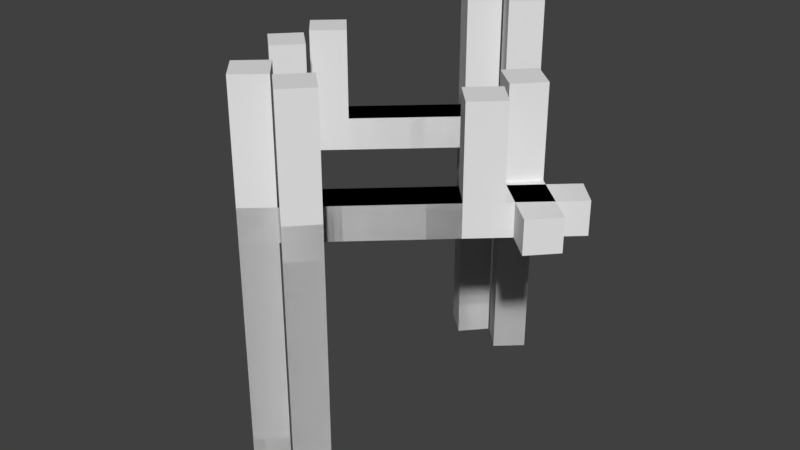 # Source: archway.blend  (saved by Blender 2.79.0; exported with 4.5.12 LTS)
import bpy
from mathutils import Matrix  # noqa: F401  (used for matrix-valued properties, if any)

bpy.ops.wm.read_factory_settings(use_empty=True)
scene = bpy.context.scene
scene.name = 'Scene'

# ---- collections
col_collection_1 = bpy.data.collections.new('Collection 1'); scene.collection.children.link(col_collection_1)

# ---- materials (node trees are filled in below, after node groups)
mat_material = bpy.data.materials.new('Material')
mat_material.alpha_threshold = 0.0
mat_material.use_transparent_shadow = False
mat_material.roughness = 0.5
mat_material.line_color = (0.0, 0.0, 0.0, 1.0)

# ---- material node trees

# ---- world
world_world = bpy.data.worlds.new('World'); scene.world = world_world
world_world.color = (0.05088, 0.05088, 0.05088)
world_world.use_sun_shadow = False
world_world.sun_shadow_jitter_overblur = 0.0
world_world.cycles.sampling_method = 'MANUAL'

# ---- meshes
me_cube = bpy.data.meshes.new('Cube')
me_cube.from_pydata([(-2.889, -9.108, -1.0), (-1.418, -7.754, -1.0), (-0.06325, -9.225, -1.0), (-1.535, -10.58, -1.0), (-2.889, -9.108, 1.0), (-1.418, -7.754, 1.0), (-0.06325, -9.225, 1.0), (-1.535, -10.58, 1.0), (-2.889, -9.108, 13.0), (-1.418, -7.754, 13.0), (-1.535, -10.58, 13.0), (-0.06325, -9.225, 13.0), (-2.889, -9.108, 14.95), (-1.418, -7.754, 14.95), (-1.535, -10.58, 14.95), (-0.06325, -9.225, 14.95), (5.228, -1.636, 13.0), (6.582, -3.107, 13.0), (5.228, -1.636, 14.95), (6.582, -3.107, 14.95), (-2.889, -9.108, -1.0), (-1.418, -7.754, -1.0), (-1.535, -10.58, -1.0), (-2.889, -9.108, 1.0), (-0.06325, -9.225, -1.0), (-1.418, -7.754, 1.0), (-0.06325, -9.225, 1.0), (-1.535, -10.58, 1.0), (-2.889, -9.108, 13.0), (-1.418, -7.754, 13.0), (-1.535, -10.58, 13.0), (-0.06325, -9.225, 13.0), (-2.889, -9.108, 14.95), (-1.418, -7.754, 14.95), (-1.535, -10.58, 14.95), (-0.06325, -9.225, 14.95), (5.228, -1.636, 13.0), (6.582, -3.107, 13.0), (5.228, -1.636, 14.95), (6.582, -3.107, 14.95), (6.765, -0.2209, 13.0), (8.119, -1.692, 13.0), (6.765, -0.2209, 14.95), (8.119, -1.692, 14.95), (9.897, 2.663, 13.0), (11.25, 1.191, 13.0), (9.897, 2.663, 14.95), (11.25, 1.191, 14.95), (5.228, -1.636, 20.24), (6.582, -3.107, 20.24), (6.765, -0.2209, 20.24), (8.119, -1.692, 20.24), (5.74, -1.646, 20.24), (6.615, -2.596, 20.24), (6.732, -0.7326, 20.24), (7.607, -1.682, 20.24), (-2.889, -9.108, 21.77), (-1.418, -7.754, 21.77), (-1.535, -10.58, 21.77), (-0.06325, -9.225, 21.77)], [], [(0, 3, 2, 1), (7, 10, 11, 6), (0, 1, 5, 4), (1, 2, 6, 5), (2, 3, 7, 6), (4, 7, 3, 0), (10, 14, 15, 11), (4, 8, 10, 7), (6, 11, 9, 5), (5, 9, 8, 4), (12, 13, 15, 14), (8, 12, 14, 10), (15, 19, 17, 11), (9, 13, 12, 8), (17, 19, 18, 16), (13, 18, 19, 15), (9, 16, 18, 13), (11, 17, 16, 9), (20, 21, 24, 22), (27, 26, 31, 30), (20, 23, 25, 21), (21, 25, 26, 24), (24, 26, 27, 22), (23, 20, 22, 27), (30, 31, 35, 34), (23, 27, 30, 28), (26, 25, 29, 31), (25, 23, 28, 29), (34, 35, 59, 58), (28, 30, 34, 32), (35, 31, 37, 39), (29, 28, 32, 33), (38, 39, 49, 48), (33, 35, 39, 38), (29, 33, 38, 36), (31, 29, 36, 37), (43, 41, 45, 47), (39, 37, 41, 43), (37, 36, 40, 41), (36, 38, 42, 40), (45, 44, 46, 47), (41, 40, 44, 45), (40, 42, 46, 44), (42, 43, 47, 46), (49, 51, 55, 53), (39, 43, 51, 49), (42, 38, 48, 50), (43, 42, 50, 51), (52, 53, 55, 54), (48, 49, 53, 52), (50, 48, 52, 54), (51, 50, 54, 55), (56, 58, 59, 57), (32, 34, 58, 56), (35, 33, 57, 59), (33, 32, 56, 57)])
me_cube.materials.append(mat_material)
me_cube.use_remesh_preserve_volume = False
me_cube.use_remesh_preserve_attributes = False
me_cube.use_mirror_vertex_groups = False
me_cube.update()

# ---- objects
ob_cube = bpy.data.objects.new('Cube', me_cube)

# ---- transforms, parenting, visibility, modifiers, constraints
ob_cube.location = (0.0, 0.3072, 1.017)
ob_cube.lock_rotations_4d = False
ob_cube.empty_display_type = 'ARROWS'
ob_cube.lineart.crease_threshold = 0.0
_m = ob_cube.modifiers.new('Mirror', 'MIRROR')
_m.use_axis = (True, True, False)

# ---- collection membership
col_collection_1.objects.link(ob_cube)

# ---- scene / render settings (as saved in the file)
scene.frame_start = 1; scene.frame_end = 250; scene.frame_set(1)
scene.render.engine = 'BLENDER_EEVEE_NEXT'
scene.render.resolution_percentage = 50
scene.render.dither_intensity = 0.0
scene.cycles.use_denoising = False
scene.cycles.samples = 128
scene.cycles.sampling_pattern = 'TABULATED_SOBOL'
scene.cycles.use_adaptive_sampling = False
scene.cycles.use_light_tree = False
scene.cycles.blur_glossy = 0.0
scene.cycles.sample_clamp_indirect = 0.0
scene.view_settings.view_transform = 'Standard'
bpy.context.view_layer.update()

# ---- added for rendering (the .blend has no active camera and no usable light): camera, sun
cam_auto = bpy.data.cameras.new('AutoCamera')
cam_auto.lens = 50.0
cam_auto.sensor_width = 36.0
cam_auto.clip_end = 1000.0
ob_auto_camera = bpy.data.objects.new('AutoCamera', cam_auto)
scene.collection.objects.link(ob_auto_camera)
ob_auto_camera.location = (35.5041, -42.2977, 39.8043)
ob_auto_camera.rotation_euler = (1.09748, -7.21219e-08, 0.694738)
scene.camera = ob_auto_camera
light_auto_sun = bpy.data.lights.new('AutoSun', 'SUN')
light_auto_sun.energy = 3.0
light_auto_sun.angle = 0.0523599
ob_auto_sun = bpy.data.objects.new('AutoSun', light_auto_sun)
scene.collection.objects.link(ob_auto_sun)
ob_auto_sun.rotation_euler = (0.872665, 0.174533, 0.523599)
bpy.context.view_layer.update()
